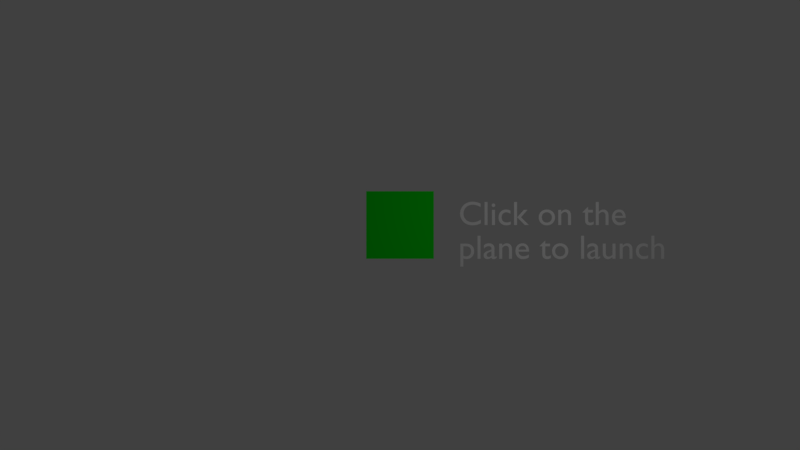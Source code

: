 # Source: Launcher.blend  (saved by Blender 2.78.4; exported with 4.5.12 LTS)
import bpy
from mathutils import Matrix  # noqa: F401  (used for matrix-valued properties, if any)

bpy.ops.wm.read_factory_settings(use_empty=True)
scene = bpy.context.scene
scene.name = 'Scene'

# ---- collections
col_collection_1 = bpy.data.collections.new('Collection 1'); scene.collection.children.link(col_collection_1)

# ---- materials (node trees are filled in below, after node groups)
mat_material_001 = bpy.data.materials.new('Material.001')
mat_material_001.alpha_threshold = 0.0
mat_material_001.use_transparent_shadow = False
mat_material_001.roughness = 0.5
mat_material_002 = bpy.data.materials.new('Material.002')
mat_material_002.alpha_threshold = 0.0
mat_material_002.use_transparent_shadow = False
mat_material_002.diffuse_color = (0.0, 0.8, 0.006588, 1.0)
mat_material_002.roughness = 0.5

# ---- material node trees

# ---- world
world_world = bpy.data.worlds.new('World'); scene.world = world_world
world_world.color = (0.05088, 0.05088, 0.05088)
world_world.use_sun_shadow = False
world_world.sun_shadow_jitter_overblur = 0.0
world_world.cycles.sampling_method = 'MANUAL'

# ---- cameras
cam_camera = bpy.data.cameras.new('Camera')
cam_camera.clip_end = 100.0
cam_camera.lens = 35.0
cam_camera.sensor_width = 32.0
cam_camera.sensor_height = 18.0
cam_camera.ortho_scale = 7.314
cam_camera.dof.focus_distance = 0.0
cam_camera.dof.aperture_fstop = 128.0

# ---- lights
light_lamp = bpy.data.lights.new('Lamp', 'POINT')
light_lamp.transmission_factor = 0.0
light_lamp.cutoff_distance = 30.0
light_lamp.energy = 100.0
light_lamp.shadow_buffer_clip_start = 1.001
light_lamp.shadow_soft_size = 0.1
light_lamp.shadow_maximum_resolution = 0.006
light_lamp.use_absolute_resolution = True

# ---- meshes
me_plane = bpy.data.meshes.new('Plane')
me_plane.from_pydata([(-1.0, -1.0, 0.0), (1.0, -1.0, 0.0), (-1.0, 1.0, 0.0), (1.0, 1.0, 0.0)], [], [(0, 1, 3, 2)])
me_plane.materials.append(mat_material_002)
me_plane.use_remesh_preserve_volume = False
me_plane.use_remesh_preserve_attributes = False
me_plane.use_mirror_vertex_groups = False
me_plane.update()

# ---- curves / text
txt_text = bpy.data.curves.new('Text', 'FONT')
txt_text.dimensions = '2D'
txt_text.body = 'Click on the\nplane to launch'
txt_text.materials.append(mat_material_001)
txt_text.use_path_clamp = True
txt_text.bevel_resolution = 0

# ---- objects
ob_text = bpy.data.objects.new('Text', txt_text)
ob_plane = bpy.data.objects.new('Plane', me_plane)
ob_lamp = bpy.data.objects.new('Lamp', light_lamp)
ob_camera = bpy.data.objects.new('Camera', cam_camera)

# ---- transforms, parenting, visibility, modifiers, constraints
ob_text.location = (1.73, 0.0, 0.0)
ob_text.lineart.crease_threshold = 0.0
ob_plane.location = (0.0, 0.0, 0.0)
ob_plane.lineart.crease_threshold = 0.0
ob_lamp.location = (4.076, 1.005, 5.904)
ob_lamp.rotation_euler = (0.6503, 0.05522, 1.866)
ob_lamp.lock_rotations_4d = False
ob_lamp.empty_display_type = 'ARROWS'
ob_lamp.color = (0.0, 0.0, 0.0, 0.0)
ob_lamp.lineart.crease_threshold = 0.0
ob_camera.location = (0.0, 0.0, 25.9)
ob_camera.lock_rotations_4d = False
ob_camera.empty_display_type = 'ARROWS'
ob_camera.color = (0.0, 0.0, 0.0, 0.0)
ob_camera.display_type = 'WIRE'
ob_camera.lineart.crease_threshold = 0.0

# ---- collection membership
col_collection_1.objects.link(ob_text)
col_collection_1.objects.link(ob_plane)
col_collection_1.objects.link(ob_lamp)
col_collection_1.objects.link(ob_camera)

# ---- scene / render settings (as saved in the file)
scene.camera = ob_camera
scene.frame_start = 1; scene.frame_end = 250; scene.frame_set(1)
scene.render.engine = 'BLENDER_EEVEE_NEXT'
scene.render.resolution_percentage = 50
scene.render.dither_intensity = 0.0
scene.cycles.use_denoising = False
scene.cycles.samples = 128
scene.cycles.sampling_pattern = 'TABULATED_SOBOL'
scene.cycles.use_adaptive_sampling = False
scene.cycles.use_light_tree = False
scene.cycles.blur_glossy = 0.0
scene.cycles.sample_clamp_indirect = 0.0
scene.view_settings.view_transform = 'Standard'
bpy.context.view_layer.update()
